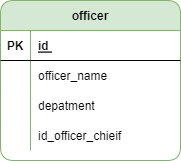

The diagram above was exported from draw.io. Its source (the exported page's mxGraphModel, read from the mxfile embedded in the PNG):
<mxGraphModel dx="1382" dy="764" grid="1" gridSize="10" guides="1" tooltips="1" connect="1" arrows="1" fold="1" page="1" pageScale="1" pageWidth="1100" pageHeight="850" math="0" shadow="0">
  <root>
    <mxCell id="0" />
    <mxCell id="1" parent="0" />
    <mxCell id="594F4sIpiPgg4PhsVA2L-1" value="officer" style="shape=table;startSize=30;container=1;collapsible=1;childLayout=tableLayout;fixedRows=1;rowLines=0;fontStyle=1;align=center;resizeLast=1;fillColor=#d5e8d4;strokeColor=#82b366;rounded=1;" vertex="1" parent="1">
      <mxGeometry x="150" y="130" width="180" height="160" as="geometry" />
    </mxCell>
    <mxCell id="594F4sIpiPgg4PhsVA2L-2" value="" style="shape=tableRow;horizontal=0;startSize=0;swimlaneHead=0;swimlaneBody=0;fillColor=none;collapsible=0;dropTarget=0;points=[[0,0.5],[1,0.5]];portConstraint=eastwest;top=0;left=0;right=0;bottom=1;" vertex="1" parent="594F4sIpiPgg4PhsVA2L-1">
      <mxGeometry y="30" width="180" height="30" as="geometry" />
    </mxCell>
    <mxCell id="594F4sIpiPgg4PhsVA2L-3" value="PK" style="shape=partialRectangle;connectable=0;fillColor=none;top=0;left=0;bottom=0;right=0;fontStyle=1;overflow=hidden;" vertex="1" parent="594F4sIpiPgg4PhsVA2L-2">
      <mxGeometry width="30" height="30" as="geometry">
        <mxRectangle width="30" height="30" as="alternateBounds" />
      </mxGeometry>
    </mxCell>
    <mxCell id="594F4sIpiPgg4PhsVA2L-4" value="id " style="shape=partialRectangle;connectable=0;fillColor=none;top=0;left=0;bottom=0;right=0;align=left;spacingLeft=6;fontStyle=5;overflow=hidden;" vertex="1" parent="594F4sIpiPgg4PhsVA2L-2">
      <mxGeometry x="30" width="150" height="30" as="geometry">
        <mxRectangle width="150" height="30" as="alternateBounds" />
      </mxGeometry>
    </mxCell>
    <mxCell id="594F4sIpiPgg4PhsVA2L-5" value="" style="shape=tableRow;horizontal=0;startSize=0;swimlaneHead=0;swimlaneBody=0;fillColor=none;collapsible=0;dropTarget=0;points=[[0,0.5],[1,0.5]];portConstraint=eastwest;top=0;left=0;right=0;bottom=0;" vertex="1" parent="594F4sIpiPgg4PhsVA2L-1">
      <mxGeometry y="60" width="180" height="30" as="geometry" />
    </mxCell>
    <mxCell id="594F4sIpiPgg4PhsVA2L-6" value="" style="shape=partialRectangle;connectable=0;fillColor=none;top=0;left=0;bottom=0;right=0;editable=1;overflow=hidden;" vertex="1" parent="594F4sIpiPgg4PhsVA2L-5">
      <mxGeometry width="30" height="30" as="geometry">
        <mxRectangle width="30" height="30" as="alternateBounds" />
      </mxGeometry>
    </mxCell>
    <mxCell id="594F4sIpiPgg4PhsVA2L-7" value="officer_name" style="shape=partialRectangle;connectable=0;fillColor=none;top=0;left=0;bottom=0;right=0;align=left;spacingLeft=6;overflow=hidden;" vertex="1" parent="594F4sIpiPgg4PhsVA2L-5">
      <mxGeometry x="30" width="150" height="30" as="geometry">
        <mxRectangle width="150" height="30" as="alternateBounds" />
      </mxGeometry>
    </mxCell>
    <mxCell id="594F4sIpiPgg4PhsVA2L-8" value="" style="shape=tableRow;horizontal=0;startSize=0;swimlaneHead=0;swimlaneBody=0;fillColor=none;collapsible=0;dropTarget=0;points=[[0,0.5],[1,0.5]];portConstraint=eastwest;top=0;left=0;right=0;bottom=0;" vertex="1" parent="594F4sIpiPgg4PhsVA2L-1">
      <mxGeometry y="90" width="180" height="30" as="geometry" />
    </mxCell>
    <mxCell id="594F4sIpiPgg4PhsVA2L-9" value="" style="shape=partialRectangle;connectable=0;fillColor=none;top=0;left=0;bottom=0;right=0;editable=1;overflow=hidden;" vertex="1" parent="594F4sIpiPgg4PhsVA2L-8">
      <mxGeometry width="30" height="30" as="geometry">
        <mxRectangle width="30" height="30" as="alternateBounds" />
      </mxGeometry>
    </mxCell>
    <mxCell id="594F4sIpiPgg4PhsVA2L-10" value="depatment" style="shape=partialRectangle;connectable=0;fillColor=none;top=0;left=0;bottom=0;right=0;align=left;spacingLeft=6;overflow=hidden;" vertex="1" parent="594F4sIpiPgg4PhsVA2L-8">
      <mxGeometry x="30" width="150" height="30" as="geometry">
        <mxRectangle width="150" height="30" as="alternateBounds" />
      </mxGeometry>
    </mxCell>
    <mxCell id="594F4sIpiPgg4PhsVA2L-11" value="" style="shape=tableRow;horizontal=0;startSize=0;swimlaneHead=0;swimlaneBody=0;fillColor=none;collapsible=0;dropTarget=0;points=[[0,0.5],[1,0.5]];portConstraint=eastwest;top=0;left=0;right=0;bottom=0;" vertex="1" parent="594F4sIpiPgg4PhsVA2L-1">
      <mxGeometry y="120" width="180" height="30" as="geometry" />
    </mxCell>
    <mxCell id="594F4sIpiPgg4PhsVA2L-12" value="" style="shape=partialRectangle;connectable=0;fillColor=none;top=0;left=0;bottom=0;right=0;editable=1;overflow=hidden;" vertex="1" parent="594F4sIpiPgg4PhsVA2L-11">
      <mxGeometry width="30" height="30" as="geometry">
        <mxRectangle width="30" height="30" as="alternateBounds" />
      </mxGeometry>
    </mxCell>
    <mxCell id="594F4sIpiPgg4PhsVA2L-13" value="id_officer_chieif" style="shape=partialRectangle;connectable=0;fillColor=none;top=0;left=0;bottom=0;right=0;align=left;spacingLeft=6;overflow=hidden;" vertex="1" parent="594F4sIpiPgg4PhsVA2L-11">
      <mxGeometry x="30" width="150" height="30" as="geometry">
        <mxRectangle width="150" height="30" as="alternateBounds" />
      </mxGeometry>
    </mxCell>
  </root>
</mxGraphModel>